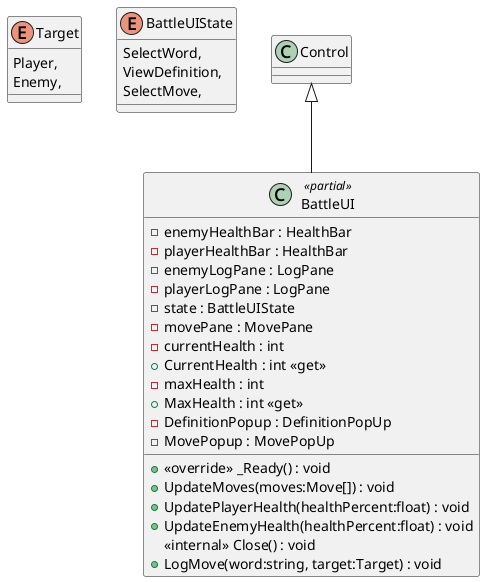

The diagram above was rendered by PlantUML. Its source (embedded in the PNG):
@startuml
enum Target {
    Player,
    Enemy,
}
enum BattleUIState {
    SelectWord,
    ViewDefinition,
    SelectMove,
}
class BattleUI <<partial>> {
    - enemyHealthBar : HealthBar
    - playerHealthBar : HealthBar
    - enemyLogPane : LogPane
    - playerLogPane : LogPane
    - state : BattleUIState
    - movePane : MovePane
    - currentHealth : int
    + CurrentHealth : int <<get>>
    - maxHealth : int
    + MaxHealth : int <<get>>
    - DefinitionPopup : DefinitionPopUp
    - MovePopup : MovePopUp
    + <<override>> _Ready() : void
    + UpdateMoves(moves:Move[]) : void
    + UpdatePlayerHealth(healthPercent:float) : void
    + UpdateEnemyHealth(healthPercent:float) : void
    <<internal>> Close() : void
    + LogMove(word:string, target:Target) : void
}
Control <|-- BattleUI
@enduml